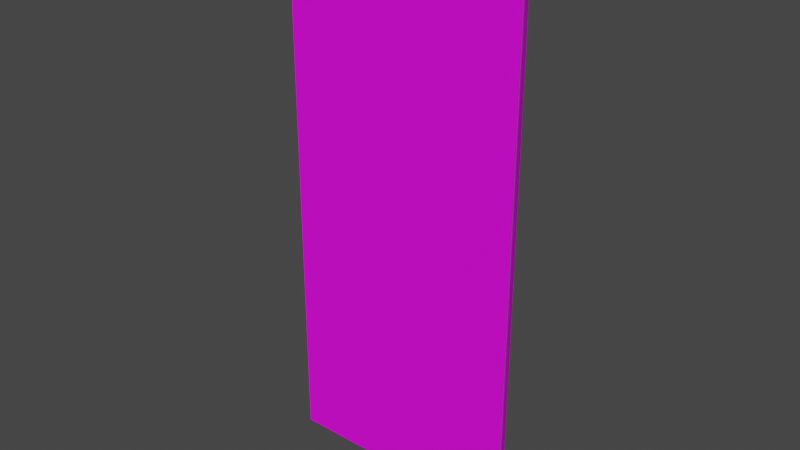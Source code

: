 # Source: fixtures_doors_fences_01_24.blend  (saved by Blender 3.6.13; exported with 4.5.12 LTS)
import bpy
from mathutils import Matrix  # noqa: F401  (used for matrix-valued properties, if any)

bpy.ops.wm.read_factory_settings(use_empty=True)
scene = bpy.context.scene
scene.name = 'Scene'

# ---- collections
col_collection = bpy.data.collections.new('Collection'); scene.collection.children.link(col_collection)

# ---- images (referenced by path relative to the original .blend; pixels are not part of the script)
import os
ASSET_DIR = os.environ.get("B2B_ASSET_DIR", "")  # directory of the original .blend (textures are referenced by path, not embedded)
HERE = os.path.dirname(os.path.abspath(__file__))  # packed textures are extracted next to this script under _unpacked/

def load_image(name, relpath, width, height, colorspace="sRGB"):
    """Load a texture the original file referenced (path relative to the .blend, or extracted next to this script)."""
    p = next((c for c in (os.path.join(HERE, relpath), os.path.join(ASSET_DIR, relpath)) if relpath and os.path.exists(c)), "")
    if p:
        img = bpy.data.images.load(p, check_existing=True)
        img.name = name
    else:  # same state as the original file: an image datablock whose file is absent (Cycles renders it pink)
        img = bpy.data.images.new(name, width, height)
        img.source = "FILE"
        img.filepath = "//" + (relpath or name)
    img.colorspace_settings.name = colorspace
    return img
img_models_fixtures_doors_fences_01_png = load_image('MODELS_fixtures_doors_fences_01.png', 'MODELS_fixtures_doors_fences_01.png', 1024, 1024, 'sRGB')

# ---- materials (node trees are filled in below, after node groups)
mat_material = bpy.data.materials.new('Material')
mat_material.alpha_threshold = 0.0
mat_material.use_transparent_shadow = False
mat_material.roughness = 0.5
mat_material.line_color = (0.0, 0.0, 0.0, 1.0)

# ---- material node trees
mat_material.use_nodes = True; mat_material.node_tree.nodes.clear()
_N = mat_material.node_tree.nodes; _L = mat_material.node_tree.links
n0 = _N.new('ShaderNodeOutputMaterial'); n0.name = 'Material Output'; n0.location = (300, 300)
n1 = _N.new('ShaderNodeBsdfPrincipled'); n1.name = 'Principled BSDF'; n1.location = (10, 300)
n1.distribution = 'GGX'
n1.subsurface_method = 'RANDOM_WALK_SKIN'
n1.inputs[3].default_value = 1.45
n1.inputs[27].default_value = (0.0, 0.0, 0.0, 1.0)
n1.inputs[28].default_value = 1.0
n2 = _N.new('ShaderNodeTexImage'); n2.name = 'Image Texture'; n2.location = (-413, 192)
n2.image = img_models_fixtures_doors_fences_01_png
_L.new(n1.outputs[0], n0.inputs[0])
_L.new(n2.outputs[0], n1.inputs[0])
n0.is_active_output = True

# ---- world
world_world = bpy.data.worlds.new('World'); scene.world = world_world
world_world.use_nodes = True; world_world.node_tree.nodes.clear()
_N = world_world.node_tree.nodes; _L = world_world.node_tree.links
n0 = _N.new('ShaderNodeOutputWorld'); n0.name = 'World Output'; n0.location = (300, 300)
n1 = _N.new('ShaderNodeBackground'); n1.name = 'Background'; n1.location = (10, 300)
n1.inputs[0].default_value = (0.05088, 0.05088, 0.05088, 1.0)
_L.new(n1.outputs[0], n0.inputs[0])
n0.is_active_output = True
world_world.color = (0.05088, 0.05088, 0.05088)
world_world.use_sun_shadow = False
world_world.sun_shadow_jitter_overblur = 0.0

# ---- meshes
me_door = bpy.data.meshes.new('Door')
me_door.from_pydata([(-0.4379, -1.415, 3.306), (-0.4379, -1.415, -1.042), (-1.058, -0.6085, 3.306), (-1.058, -0.6085, -1.042), (-1.146, -0.5019, 3.284), (-1.146, -0.5019, -1.044), (-15.16, -0.5019, 3.284), (-15.16, -0.5019, -1.044), (-1.146, -0.6836, -1.044), (-15.16, -0.6836, -1.044), (-1.146, -0.6836, 3.284), (-15.16, -0.6836, 3.284)], [], [(1, 0, 2, 3), (7, 6, 4, 5), (7, 9, 11, 6), (5, 8, 9, 7), (6, 11, 10, 4), (4, 10, 8, 5), (9, 8, 10, 11)])
_uv = me_door.uv_layers.new(name='UVMap')
_uv.uv.foreach_set('vector', [0.6768, 0.6367, 0.6768, 0.7949, 0.6729, 0.7949, 0.6729, 0.6367, 0.7471, 0.6084, 0.7471, 0.7686, 0.6875, 0.7939, 0.6875, 0.6338, 0.7471, 0.6846, 0.7471, 0.6846, 0.7471, 0.7686, 0.7471, 0.7686, 0.6875, 0.71, 0.6875, 0.71, 0.7471, 0.6846, 0.7471, 0.6846, 0.7471, 0.7686, 0.7471, 0.7686, 0.6875, 0.7939, 0.6875, 0.7939, 0.6875, 0.7939, 0.6875, 0.7939, 0.6875, 0.71, 0.6875, 0.71, 0.6113, 0.6064, 0.6719, 0.6338, 0.6719, 0.7979, 0.6123, 0.7705])
me_door.materials.append(mat_material)
me_door.use_mirror_vertex_groups = False
me_door.update()
arm_armature = bpy.data.armatures.new('Armature')  # bones are not reproduced

# ---- objects
ob_post = bpy.data.objects.new('Post', me_door)
ob_dummy01 = bpy.data.objects.new('Dummy01', arm_armature)

# ---- transforms, parenting, visibility, modifiers, constraints
ob_post.parent = ob_dummy01
ob_post.location = (0.0, 0.0, 0.5)
ob_post.scale = (0.065, 0.05, 0.479)
ob_post.lock_rotations_4d = False
ob_post.empty_display_type = 'ARROWS'
ob_post.lineart.crease_threshold = 0.0
_vg = ob_post.vertex_groups.new(name='DoorBone')
_vg.add([4, 5, 6, 7, 8, 9, 10, 11], 1.0, 'REPLACE')
_vg = ob_post.vertex_groups.new(name='PostBone')
_vg.add([0, 1, 2, 3], 1.0, 'REPLACE')
_m = ob_post.modifiers.new('Armature', 'ARMATURE')
_m.object = ob_dummy01
ob_dummy01.location = (0.0, 0.0, 0.0)

# ---- collection membership
col_collection.objects.link(ob_post)
col_collection.objects.link(ob_dummy01)

# ---- scene / render settings (as saved in the file)
scene.frame_start = 1; scene.frame_end = 250; scene.frame_set(1)
scene.render.engine = 'BLENDER_EEVEE_NEXT'
scene.cycles.sampling_pattern = 'TABULATED_SOBOL'
scene.view_settings.view_transform = 'Filmic'
bpy.context.view_layer.update()

# ---- added for rendering (the .blend has no active camera and no usable light): camera, sun
cam_auto = bpy.data.cameras.new('AutoCamera')
cam_auto.lens = 50.0
cam_auto.sensor_width = 36.0
cam_auto.clip_end = 1000.0
ob_auto_camera = bpy.data.objects.new('AutoCamera', cam_auto)
scene.collection.objects.link(ob_auto_camera)
ob_auto_camera.location = (1.61451, -2.59352, 2.73882)
ob_auto_camera.rotation_euler = (1.09748, -7.21219e-08, 0.694738)
scene.camera = ob_auto_camera
light_auto_sun = bpy.data.lights.new('AutoSun', 'SUN')
light_auto_sun.energy = 3.0
light_auto_sun.angle = 0.0523599
ob_auto_sun = bpy.data.objects.new('AutoSun', light_auto_sun)
scene.collection.objects.link(ob_auto_sun)
ob_auto_sun.rotation_euler = (0.872665, 0.174533, 0.523599)
bpy.context.view_layer.update()
